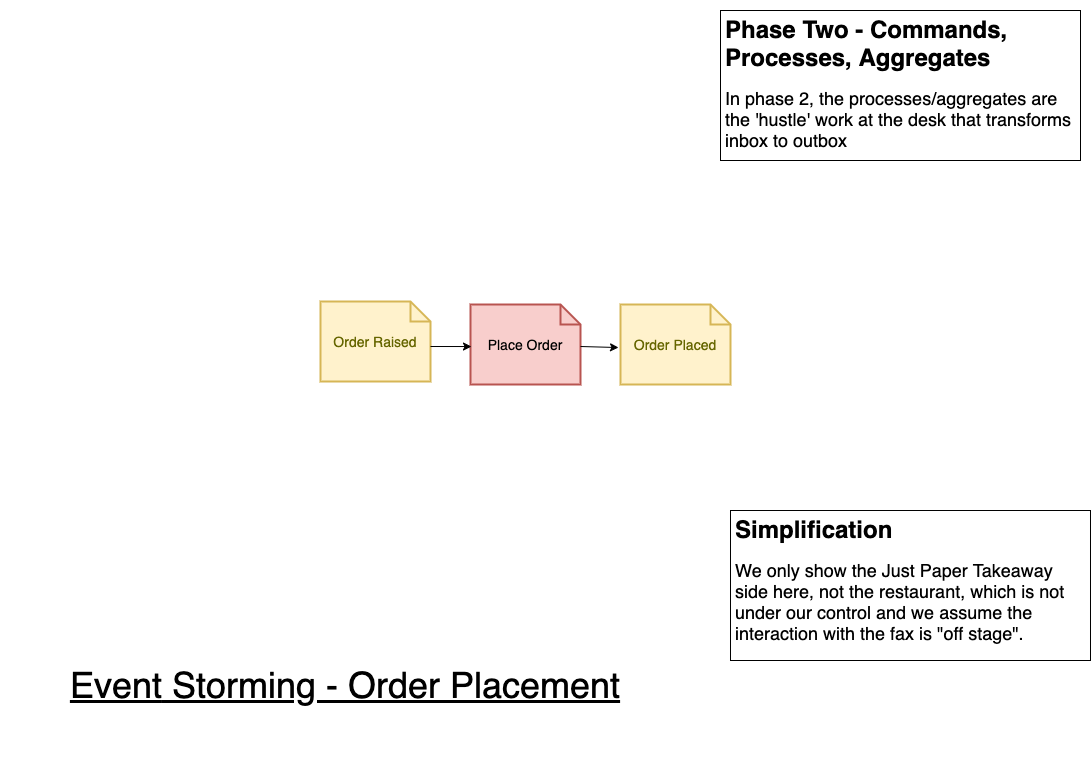

The diagram above was exported from draw.io. Its source (the exported page's mxGraphModel, read from the mxfile embedded in the PNG):
<mxGraphModel dx="1106" dy="830" grid="1" gridSize="10" guides="1" tooltips="1" connect="1" arrows="1" fold="1" page="1" pageScale="1" pageWidth="1169" pageHeight="827" math="0" shadow="0">
  <root>
    <mxCell id="0" />
    <mxCell id="1" parent="0" />
    <mxCell id="VEPPcsYKU0XZYDSlJxMH-3" value="&lt;font style=&quot;font-size: 36px&quot;&gt;&lt;u&gt;&lt;font style=&quot;font-size: 36px&quot;&gt;Event&lt;/font&gt; Storming - Order Placement&lt;/u&gt;&lt;/font&gt;" style="text;html=1;strokeColor=none;fillColor=none;align=center;verticalAlign=middle;whiteSpace=wrap;rounded=0;" parent="1" vertex="1">
      <mxGeometry x="40" y="630" width="690" height="170" as="geometry" />
    </mxCell>
    <mxCell id="VEPPcsYKU0XZYDSlJxMH-7" value="Order Placed" style="shape=note;strokeWidth=2;fontSize=14;size=20;whiteSpace=wrap;html=1;fillColor=#fff2cc;strokeColor=#d6b656;fontColor=#666600;" parent="1" vertex="1">
      <mxGeometry x="660" y="334" width="110.00000000000001" height="80" as="geometry" />
    </mxCell>
    <mxCell id="ABlH_JMW-yjbOkY1Sc7v-1" value="&lt;h1&gt;Simplification&lt;/h1&gt;&lt;p&gt;&lt;span style=&quot;font-size: 18px&quot;&gt;We only show the Just Paper Takeaway side here, not the restaurant, which is not under our control and we assume the interaction with the fax is &quot;off stage&quot;.&lt;/span&gt;&lt;/p&gt;" style="text;html=1;strokeColor=default;fillColor=none;spacing=5;spacingTop=-20;whiteSpace=wrap;overflow=hidden;rounded=0;" parent="1" vertex="1">
      <mxGeometry x="770" y="540" width="360" height="150" as="geometry" />
    </mxCell>
    <mxCell id="ABlH_JMW-yjbOkY1Sc7v-2" value="Order Raised" style="shape=note;strokeWidth=2;fontSize=14;size=20;whiteSpace=wrap;html=1;fillColor=#fff2cc;strokeColor=#d6b656;fontColor=#666600;" parent="1" vertex="1">
      <mxGeometry x="360" y="331" width="110.00000000000001" height="80" as="geometry" />
    </mxCell>
    <mxCell id="XQyeZMi59opQDJ_fJ-30-1" value="Place Order" style="shape=note;strokeWidth=2;fontSize=14;size=20;whiteSpace=wrap;html=1;fillColor=#f8cecc;strokeColor=#b85450;" parent="1" vertex="1">
      <mxGeometry x="510" y="334" width="110.00000000000001" height="80" as="geometry" />
    </mxCell>
    <mxCell id="CLlyasyrqsIIYRtrrlr4-1" value="&lt;h1&gt;Phase Two - Commands, Processes, Aggregates&lt;/h1&gt;&lt;p&gt;&lt;span style=&quot;font-size: 18px&quot;&gt;In phase 2, the processes/aggregates are the 'hustle' work at the desk that transforms inbox to outbox&lt;/span&gt;&lt;/p&gt;" style="text;html=1;strokeColor=default;fillColor=none;spacing=5;spacingTop=-20;whiteSpace=wrap;overflow=hidden;rounded=0;" parent="1" vertex="1">
      <mxGeometry x="760" y="40" width="360" height="150" as="geometry" />
    </mxCell>
    <mxCell id="CLlyasyrqsIIYRtrrlr4-2" value="" style="endArrow=classic;html=1;exitX=0;exitY=0;exitDx=110.00000000000001;exitDy=50;exitPerimeter=0;entryX=0.009;entryY=0.588;entryDx=0;entryDy=0;entryPerimeter=0;" parent="1" edge="1">
      <mxGeometry width="50" height="50" relative="1" as="geometry">
        <mxPoint x="470" y="376" as="sourcePoint" />
        <mxPoint x="510.99" y="376.03999999999996" as="targetPoint" />
      </mxGeometry>
    </mxCell>
    <mxCell id="CLlyasyrqsIIYRtrrlr4-3" value="" style="endArrow=classic;html=1;exitX=0;exitY=0;exitDx=110.00000000000001;exitDy=50;exitPerimeter=0;entryX=-0.018;entryY=0.638;entryDx=0;entryDy=0;entryPerimeter=0;" parent="1" edge="1">
      <mxGeometry width="50" height="50" relative="1" as="geometry">
        <mxPoint x="620" y="376" as="sourcePoint" />
        <mxPoint x="658.02" y="377.03999999999996" as="targetPoint" />
      </mxGeometry>
    </mxCell>
  </root>
</mxGraphModel>